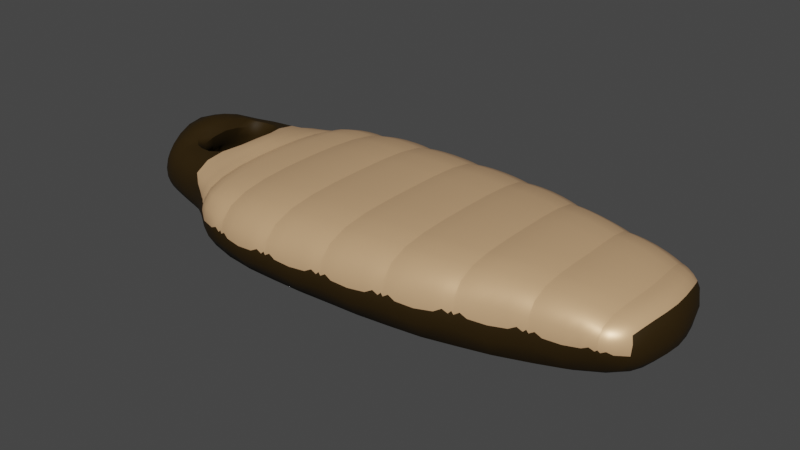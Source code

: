 # Source: Sleeping_Bag.blend  (saved by Blender 3.6.11; exported with 4.5.12 LTS)
import bpy
from mathutils import Matrix  # noqa: F401  (used for matrix-valued properties, if any)

bpy.ops.wm.read_factory_settings(use_empty=True)
scene = bpy.context.scene
scene.name = 'Scene'

# ---- materials (node trees are filled in below, after node groups)
mat_dark = bpy.data.materials.new('Dark')
mat_light = bpy.data.materials.new('Light')

# ---- node groups
ng_auto_smooth = bpy.data.node_groups.new('Auto Smooth', 'GeometryNodeTree')
_s = ng_auto_smooth.interface.new_socket(name='Geometry', in_out='OUTPUT', socket_type='NodeSocketGeometry')
_s = ng_auto_smooth.interface.new_socket(name='Geometry', in_out='INPUT', socket_type='NodeSocketGeometry')
_s = ng_auto_smooth.interface.new_socket(name='Angle', in_out='INPUT', socket_type='NodeSocketFloat')
_s.subtype = 'ANGLE'
_s.min_value = 0.0
_s.max_value = 3.142
ng_auto_smooth.is_modifier = True
_N = ng_auto_smooth.nodes; _L = ng_auto_smooth.links
n0 = _N.new('NodeGroupOutput'); n0.name = 'Group Output'; n0.location = (480, -100)
n1 = _N.new('NodeGroupInput'); n1.name = 'Group Input'; n1.location = (-420, -300)
n2 = _N.new('NodeGroupInput'); n2.name = 'Group Input.001'; n2.location = (-60, -100)
n3 = _N.new('GeometryNodeSetShadeSmooth'); n3.name = 'Set Shade Smooth'; n3.location = (120, -100)
n3.domain = 'EDGE'
n4 = _N.new('GeometryNodeSetShadeSmooth'); n4.name = 'Set Shade Smooth.001'; n4.location = (300, -100)
n5 = _N.new('GeometryNodeInputMeshEdgeAngle'); n5.name = 'Edge Angle'; n5.location = (-420, -220)
n6 = _N.new('GeometryNodeInputEdgeSmooth'); n6.name = 'Is Edge Smooth'; n6.location = (-60, -160)
n7 = _N.new('GeometryNodeInputShadeSmooth'); n7.name = 'Is Face Smooth'; n7.location = (-240, -340)
n8 = _N.new('FunctionNodeBooleanMath'); n8.name = 'Boolean Math'; n8.location = (-60, -220)
n9 = _N.new('FunctionNodeCompare'); n9.name = 'Compare'; n9.location = (-240, -180)
n9.operation = 'LESS_EQUAL'
_L.new(n5.outputs[0], n9.inputs[0])
_L.new(n4.outputs[0], n0.inputs[0])
_L.new(n1.outputs[1], n9.inputs[1])
_L.new(n9.outputs[0], n8.inputs[0])
_L.new(n7.outputs[0], n8.inputs[1])
_L.new(n2.outputs[0], n3.inputs[0])
_L.new(n6.outputs[0], n3.inputs[1])
_L.new(n3.outputs[0], n4.inputs[0])
_L.new(n8.outputs[0], n3.inputs[2])
n0.is_active_output = True

# ---- material node trees
mat_dark.use_nodes = True; mat_dark.node_tree.nodes.clear()
_N = mat_dark.node_tree.nodes; _L = mat_dark.node_tree.links
n0 = _N.new('ShaderNodeBsdfPrincipled'); n0.name = 'Principled BSDF'; n0.location = (10, 300)
n0.distribution = 'GGX'
n0.subsurface_method = 'RANDOM_WALK_SKIN'
n0.inputs[0].default_value = (0.02581, 0.01406, 0.001324, 1.0)
n0.inputs[2].default_value = 0.6447
n0.inputs[3].default_value = 1.45
n0.inputs[13].default_value = 0.2107
n0.inputs[27].default_value = (0.0, 0.0, 0.0, 1.0)
n0.inputs[28].default_value = 1.0
n1 = _N.new('ShaderNodeOutputMaterial'); n1.name = 'Material Output'; n1.location = (300, 300)
_L.new(n0.outputs[0], n1.inputs[0])
n1.is_active_output = True
mat_light.use_nodes = True; mat_light.node_tree.nodes.clear()
_N = mat_light.node_tree.nodes; _L = mat_light.node_tree.links
n0 = _N.new('ShaderNodeBsdfPrincipled'); n0.name = 'Principled BSDF'; n0.location = (10, 300)
n0.distribution = 'GGX'
n0.subsurface_method = 'RANDOM_WALK_SKIN'
n0.inputs[0].default_value = (0.8, 0.484, 0.2583, 1.0)
n0.inputs[1].default_value = 0.3082
n0.inputs[2].default_value = 0.4119
n0.inputs[3].default_value = 1.45
n0.inputs[13].default_value = 0.5063
n0.inputs[27].default_value = (0.0, 0.0, 0.0, 1.0)
n0.inputs[28].default_value = 1.0
n1 = _N.new('ShaderNodeOutputMaterial'); n1.name = 'Material Output'; n1.location = (300, 300)
_L.new(n0.outputs[0], n1.inputs[0])
n1.is_active_output = True

# ---- world
world_world = bpy.data.worlds.new('World'); scene.world = world_world
world_world.use_nodes = True; world_world.node_tree.nodes.clear()
_N = world_world.node_tree.nodes; _L = world_world.node_tree.links
n0 = _N.new('ShaderNodeOutputWorld'); n0.name = 'World Output'; n0.location = (300, 300)
n1 = _N.new('ShaderNodeBackground'); n1.name = 'Background'; n1.location = (10, 300)
n1.inputs[0].default_value = (0.05088, 0.05088, 0.05088, 1.0)
_L.new(n1.outputs[0], n0.inputs[0])
n0.is_active_output = True
world_world.color = (0.05088, 0.05088, 0.05088)
world_world.use_sun_shadow = False
world_world.sun_shadow_jitter_overblur = 0.0

# ---- meshes
me_sleeping_bag = bpy.data.meshes.new('Sleeping Bag')
me_sleeping_bag.from_pydata([(1.837, 0.3859, 0.1343), (0.2091, 0.7758, 0.2394), (0.649, 0.7107, 0.2515), (1.078, 0.6002, 0.2474), (1.5, 0.526, 0.2236), (1.916, 0.0, 0.1932), (1.539, 0.0, 0.276), (1.1, 0.0, 0.3137), (0.6667, 0.0, 0.3254), (0.2222, 0.0, 0.3101), (1.88, 0.4231, 0.0), (0.2075, 0.8562, 0.0), (0.651, 0.788, 0.0), (1.077, 0.6495, 0.0), (1.512, 0.5566, 0.0), (1.982, 0.0, 0.0), (-1.908, 0.3968, 0.1551), (-0.232, 0.8106, 0.2282), (-0.6675, 0.8247, 0.2196), (-1.07, 0.7776, 0.2021), (-1.305, 0.5935, 0.177), (-2.055, 0.0, 0.3453), (-1.234, 0.0, 0.2842), (-1.111, 0.0, 0.2717), (-0.6667, 0.0, 0.2943), (-0.2222, 0.0, 0.3015), (-1.952, 0.434, 0.008643), (-0.2356, 0.8923, 0.0), (-0.6694, 0.9187, 0.0), (-1.071, 0.8365, 0.02475), (-1.305, 0.6453, 0.0006058), (-2.157, 0.0, 0.0), (1.837, 0.3859, -0.1343), (0.2085, 0.8083, -0.2589), (0.6495, 0.7409, -0.2783), (1.079, 0.6214, -0.2749), (1.5, 0.526, -0.2236), (1.916, 0.0, -0.1932), (1.539, 0.0, -0.276), (1.1, 0.0, -0.3137), (0.6667, 0.0, -0.3254), (0.2222, 0.0, -0.3101), (-1.95, 0.3968, -0.1067), (-0.2332, 0.844, -0.2459), (-0.67, 0.8639, -0.2379), (-1.085, 0.8244, -0.2248), (-1.305, 0.5935, -0.176), (-2.103, 0.0, -0.2651), (-1.234, 0.0, -0.2842), (-1.111, 0.0, -0.2717), (-0.6667, 0.0, -0.2943), (-0.2222, 0.0, -0.3015), (1.888, 0.2225, 0.1854), (1.52, 0.2712, 0.2726), (1.083, 0.3488, 0.3111), (0.6545, 0.4313, 0.3005), (0.2167, 0.4539, 0.3078), (1.918, 0.2225, 0.0), (-1.982, 0.2533, 0.2829), (-1.313, 0.3031, 0.2362), (-1.111, 0.4609, 0.2485), (-0.6667, 0.4609, 0.2906), (-0.2232, 0.464, 0.3026), (-2.061, 0.251, 0.0), (1.888, 0.2225, -0.1854), (1.52, 0.2712, -0.2726), (1.083, 0.3488, -0.3111), (0.6545, 0.4313, -0.3005), (0.2167, 0.4539, -0.3078), (-2.064, 0.2533, -0.2027), (-1.313, 0.3031, -0.2362), (-1.111, 0.4609, -0.2485), (-0.6667, 0.4609, -0.2906), (-0.2232, 0.464, -0.3026), (-1.952, 0.434, 0.008643), (-1.454, 0.5456, 0.1769), (-1.657, 0.496, 0.1717), (-1.791, 0.4559, 0.1654), (-1.391, 0.0, 0.311), (-1.72, 0.0, 0.3257), (-1.485, 0.5607, 0.003784), (-1.657, 0.5183, 0.007569), (-1.792, 0.4758, 0.01135), (-1.484, 0.5357, -0.1632), (-1.657, 0.496, -0.1447), (-1.791, 0.4559, -0.1248), (-1.485, 0.0, -0.2666), (-1.698, 0.0, -0.2661), (-1.917, 0.0, -0.2656), (-1.485, 0.2906, -0.2255), (-1.657, 0.2782, -0.2179), (-1.896, 0.2657, -0.2103), (-1.729, 0.2402, 0.2536), (-1.657, 0.2782, 0.258), (-1.464, 0.2752, 0.249), (-1.391, 0.0, -0.1065), (-1.6, 0.0, -0.1155), (-1.845, 0.0, -0.09593), (-1.821, 0.2181, -0.1443), (-1.651, 0.2521, -0.1493), (-1.477, 0.2455, -0.1486), (-1.729, 0.2402, 0.1131), (-1.833, 0.2402, -0.02747), (-1.657, 0.2782, -0.02314), (-1.657, 0.2782, 0.1174), (-1.391, 0.0, 0.1714), (-1.464, 0.2752, 0.1088), (-1.464, 0.2752, -0.03155), (-1.72, 0.0, 0.1852), (-1.9, 0.0, 0.04462), (-0.9758, 0.0, -0.1342), (-1.062, 0.2455, -0.1655), (-0.9758, 0.0, -0.000356), (-1.049, 0.2752, -0.05416), (-0.9758, 0.0, 0.1352), (-1.049, 0.2752, 0.08117), (-1.305, 0.6181, 0.09322), (1.704, 0.4901, 0.1675), (1.642, 0.5003, 0.1831), (1.679, 0.49, 0.1654), (0.465, 0.735, 0.2394), (0.4025, 0.7442, 0.2376), (0.4401, 0.7346, 0.229), (0.8992, 0.6439, 0.2424), (0.8371, 0.6599, 0.243), (0.8746, 0.6468, 0.2331), (1.325, 0.554, 0.2269), (1.263, 0.565, 0.2304), (1.3, 0.5544, 0.2191), (0.4804, 0.0, 0.3117), (0.4181, 0.0, 0.3095), (0.4554, 0.0, 0.3013), (0.919, 0.0, 0.3115), (0.8573, 0.0, 0.3131), (0.8943, 0.0, 0.3032), (1.355, 0.0, 0.285), (1.293, 0.0, 0.2903), (1.33, 0.0, 0.2785), (1.763, 0.0, 0.221), (1.701, 0.0, 0.2346), (1.739, 0.0, 0.2182), (1.268, 0.6061, 0.0), (1.33, 0.5928, 0.0), (1.305, 0.5944, 0.0), (0.8381, 0.7251, 0.0), (0.8991, 0.7053, 0.0), (0.8751, 0.7101, 0.0), (0.4027, 0.8232, 0.0), (0.4651, 0.8136, 0.0), (0.4402, 0.8134, 0.0), (1.671, 0.517, 0.0), (1.731, 0.5032, 0.0), (1.707, 0.5053, 0.0), (0.02459, 0.787, 0.2275), (-0.03799, 0.792, 0.226), (-0.0004156, 0.7845, 0.2174), (-0.4137, 0.8129, 0.2175), (-0.4763, 0.8149, 0.2162), (-0.4387, 0.809, 0.2075), (-0.833, 0.8011, 0.2053), (-0.8956, 0.7938, 0.2026), (-0.8579, 0.7925, 0.1945), (-1.212, 0.6609, 0.1813), (-1.156, 0.7045, 0.1872), (-1.177, 0.6769, 0.1732), (0.036, 0.0, 0.2993), (-0.02648, 0.0, 0.2981), (0.011, 0.0, 0.2894), (-0.4084, 0.0, 0.2913), (-0.471, 0.0, 0.2903), (-0.4334, 0.0, 0.2815), (-0.853, 0.0, 0.2774), (-0.9152, 0.0, 0.2743), (-0.8779, 0.0, 0.2666), (-1.137, 0.0, 0.2675), (-1.198, 0.0, 0.2737), (-1.162, 0.0, 0.2615), (-0.8965, 0.8676, 0.007427), (-0.8344, 0.8803, 0.003596), (-0.8591, 0.8689, -0.004012), (-0.479, 0.9036, 0.0), (-0.4165, 0.8998, 0.0), (-0.4415, 0.8968, 0.0), (-0.04058, 0.8731, 0.0), (0.02193, 0.868, 0.0), (-0.003051, 0.8656, 0.0), (-1.237, 0.3572, 0.2355), (-1.18, 0.4014, 0.2389), (-1.201, 0.3733, 0.226), (-0.9151, 0.4571, 0.2595), (-0.8531, 0.4571, 0.2654), (-0.8779, 0.4522, 0.2532), (-0.4714, 0.4585, 0.2887), (-0.4089, 0.4589, 0.2904), (-0.4339, 0.4538, 0.2802), (0.03278, 0.4545, 0.2985), (-0.02972, 0.4559, 0.2977), (0.007776, 0.4503, 0.2888), (1.677, 0.2475, 0.2298), (1.74, 0.2392, 0.215), (1.715, 0.2381, 0.2126), (1.275, 0.3119, 0.2877), (1.337, 0.3008, 0.2822), (1.313, 0.3013, 0.2755), (0.8424, 0.3924, 0.2982), (0.9045, 0.3804, 0.2997), (0.8798, 0.3814, 0.2894), (0.4092, 0.4404, 0.2976), (0.4715, 0.4372, 0.2966), (0.4466, 0.4339, 0.2878), (-1.212, 0.6996, 0.06275), (-1.158, 0.7506, 0.04676), (-1.177, 0.7186, 0.0426)], [], [(118, 4, 53, 198), (73, 68, 41, 51), (121, 1, 56, 207), (124, 2, 55, 204), (127, 3, 54, 201), (54, 205, 132, 7), (53, 202, 135, 6), (52, 199, 138, 5), (13, 141, 143, 142, 14, 36, 35), (57, 52, 5, 15), (18, 61, 192, 157), (82, 26, 16, 77), (19, 60, 189, 160), (20, 59, 186, 162), (60, 23, 172, 189), (59, 22, 175, 186), (28, 44, 45, 29, 177, 179, 178), (94, 78, 22, 59), (63, 31, 21, 58), (154, 17, 62, 196), (11, 184, 153, 1), (14, 150, 152, 151, 10, 32, 36), (11, 147, 149, 148, 12, 34, 33), (12, 144, 146, 145, 13, 35, 34), (67, 40, 41, 68), (66, 39, 40, 67), (65, 38, 39, 66), (64, 37, 38, 65), (57, 15, 37, 64), (29, 30, 116, 210, 212, 211), (82, 85, 42, 26), (33, 43, 27, 183, 185, 184, 11), (27, 43, 44, 28, 180, 182, 181), (29, 45, 46, 30), (72, 73, 51, 50), (71, 72, 50, 49), (70, 71, 49, 48), (89, 70, 48, 86), (63, 69, 47, 31), (26, 42, 69, 63), (83, 46, 70, 89), (46, 45, 71, 70), (45, 44, 72, 71), (44, 43, 73, 72), (10, 57, 64, 32), (32, 64, 65, 36), (36, 65, 66, 35), (35, 66, 67, 34), (34, 67, 68, 33), (33, 68, 73, 43), (26, 63, 58, 16), (75, 94, 59, 20), (62, 25, 166, 196), (177, 29, 19, 160), (180, 28, 18, 157), (10, 0, 52, 57), (2, 120, 208, 55), (55, 208, 129, 8), (4, 126, 202, 53), (3, 123, 205, 54), (16, 58, 92, 77), (77, 92, 93, 76), (76, 93, 94, 75), (42, 85, 91, 69), (85, 84, 90, 91), (84, 83, 89, 90), (69, 91, 88, 47), (91, 90, 87, 88), (90, 89, 86, 87), (30, 46, 83, 80), (80, 83, 84, 81), (81, 84, 85, 82), (58, 21, 79, 92), (103, 102, 98, 99), (30, 80, 75, 116), (80, 81, 76, 75), (81, 82, 77, 76), (61, 24, 169, 192), (98, 97, 96, 99), (99, 96, 95, 100), (106, 107, 113, 115), (102, 109, 97, 98), (107, 103, 99, 100), (94, 93, 104, 106), (106, 104, 103, 107), (92, 79, 108, 101), (101, 108, 109, 102), (78, 94, 106, 105), (107, 100, 111, 113), (93, 92, 101, 104), (104, 101, 102, 103), (112, 113, 111, 110), (114, 115, 113, 112), (105, 106, 115, 114), (100, 95, 110, 111), (116, 75, 20), (116, 20, 162, 210), (163, 187, 60, 19), (195, 165, 9, 56), (11, 1, 121, 147), (12, 2, 124, 144), (13, 3, 127, 141), (14, 4, 118, 150), (27, 181, 156, 17), (28, 178, 159, 18), (211, 163, 19, 29), (183, 27, 17, 154), (187, 174, 23, 60), (190, 171, 24, 61), (193, 168, 25, 62), (159, 190, 61, 18), (156, 193, 62, 17), (1, 153, 195, 56), (198, 53, 6, 139), (201, 54, 7, 136), (204, 55, 8, 133), (207, 56, 9, 130), (142, 126, 4, 14), (145, 123, 3, 13), (148, 120, 2, 12), (151, 117, 0, 10), (163, 211, 212, 164), (164, 212, 210, 162), (165, 195, 197, 167), (167, 197, 196, 166), (121, 207, 209, 122), (122, 209, 208, 120), (124, 204, 206, 125), (125, 206, 205, 123), (127, 201, 203, 128), (128, 203, 202, 126), (118, 198, 200, 119), (119, 200, 199, 117), (193, 156, 158, 194), (194, 158, 157, 192), (190, 159, 161, 191), (191, 161, 160, 189), (187, 163, 164, 188), (188, 164, 162, 186), (154, 196, 197, 155), (155, 197, 195, 153), (174, 187, 188, 176), (176, 188, 186, 175), (171, 190, 191, 173), (173, 191, 189, 172), (168, 193, 194, 170), (170, 194, 192, 169), (177, 160, 161, 179), (179, 161, 159, 178), (180, 157, 158, 182), (182, 158, 156, 181), (183, 154, 155, 185), (185, 155, 153, 184), (198, 139, 140, 200), (200, 140, 138, 199), (201, 136, 137, 203), (203, 137, 135, 202), (204, 133, 134, 206), (206, 134, 132, 205), (207, 130, 131, 209), (209, 131, 129, 208), (126, 142, 143, 128), (128, 143, 141, 127), (123, 145, 146, 125), (125, 146, 144, 124), (120, 148, 149, 122), (122, 149, 147, 121), (117, 151, 152, 119), (119, 152, 150, 118), (0, 117, 199, 52)])
me_sleeping_bag.polygons.foreach_set('use_smooth', [True] * 170)
me_sleeping_bag.polygons.foreach_set('material_index', [1, 0, 1, 1, 1, 1, 1, 1, 0, 0, 1, 0, 1, 1, 1, 1, 0, 1, 0, 1, 1, 0, 0, 0, 0, 0, 0, 0, 0, 0, 0, 0, 0, 0, 0, 0, 0, 0, 0, 0, 0, 0, 0, 0, 0, 0, 0, 0, 0, 0, 0, 1, 1, 1, 1, 0, 1, 1, 1, 1, 0, 0, 0, 0, 0, 0, 0, 0, 0, 0, 0, 0, 0, 0, 0, 0, 0, 1, 0, 0, 0, 0, 0, 0, 0, 0, 0, 0, 0, 0, 0, 0, 0, 0, 0, 1, 1, 1, 1, 1, 1, 1, 1, 1, 1, 1, 1, 1, 1, 1, 1, 1, 1, 1, 1, 1, 1, 1, 1, 1, 1, 1, 1, 1, 1, 1, 1, 1, 1, 1, 1, 1, 1, 1, 1, 1, 1, 1, 1, 1, 1, 1, 1, 1, 1, 1, 1, 1, 1, 1, 1, 1, 1, 1, 1, 1, 1, 1, 1, 1, 1, 1, 1, 1, 1, 1, 1, 1, 1, 1])
_k = set([(119, 152), (119, 200), (122, 149), (122, 209), (125, 146), (125, 206), (128, 143), (128, 203), (131, 209), (134, 206), (137, 203), (140, 200), (155, 185), (155, 197), (158, 182), (158, 194), (161, 179), (161, 191), (164, 188), (164, 212), (167, 197), (170, 194), (173, 191), (176, 188)])
me_sleeping_bag.attributes.new('sharp_edge', 'BOOLEAN', 'EDGE').data.foreach_set('value', [ (min(e.vertices), max(e.vertices)) in _k for e in me_sleeping_bag.edges])
_uv = me_sleeping_bag.uv_layers.new(name='UVMap')
_uv.uv.foreach_set('vector', [0.6415, 0.5, 0.6528, 0.5, 0.6528, 0.5625, 0.6412, 0.5625, 0.7361, 0.5625, 0.7361, 0.5625, 0.7361, 0.625, 0.7361, 0.625, 0.7242, 0.5, 0.7361, 0.5, 0.7361, 0.5625, 0.7242, 0.5625, 0.6965, 0.5, 0.7083, 0.5, 0.7083, 0.5625, 0.6965, 0.5625, 0.6687, 0.5, 0.6806, 0.5, 0.6806, 0.5625, 0.6686, 0.5625, 0.6806, 0.5625, 0.6924, 0.5625, 0.6925, 0.625, 0.6806, 0.625, 0.6528, 0.5625, 0.6647, 0.5625, 0.6647, 0.625, 0.6528, 0.625, 0.625, 0.5625, 0.6365, 0.5625, 0.6366, 0.625, 0.625, 0.625, 0.5, 0.4444, 0.5, 0.4563, 0.5, 0.4583, 0.5, 0.4603, 0.5, 0.4722, 0.625, 0.4722, 0.625, 0.4444, 0.5, 0.5625, 0.625, 0.5625, 0.625, 0.625, 0.5, 0.625, 0.7083, 0.5, 0.7083, 0.5625, 0.7203, 0.5625, 0.7202, 0.5, 0.5, 0.4931, 0.5, 0.5, 0.625, 0.5, 0.625, 0.4931, 0.6806, 0.5, 0.6806, 0.5625, 0.6925, 0.5625, 0.6923, 0.5, 0.6528, 0.5, 0.6528, 0.5625, 0.6628, 0.5625, 0.6634, 0.5, 0.6806, 0.5625, 0.6806, 0.625, 0.6925, 0.625, 0.6925, 0.5625, 0.6528, 0.5625, 0.6528, 0.625, 0.6598, 0.625, 0.6628, 0.5625, 0.5, 0.4167, 0.625, 0.4167, 0.625, 0.4444, 0.5167, 0.4444, 0.5096, 0.4327, 0.5083, 0.4306, 0.507, 0.4284, 0.6458, 0.5625, 0.6458, 0.625, 0.6528, 0.625, 0.6528, 0.5625, 0.5, 0.5625, 0.5, 0.625, 0.625, 0.625, 0.625, 0.5625, 0.7361, 0.5, 0.7361, 0.5, 0.7361, 0.5625, 0.7361, 0.5625, 0.5, 0.3889, 0.5, 0.3889, 0.625, 0.3889, 0.625, 0.3889, 0.5, 0.4722, 0.5, 0.4839, 0.5, 0.4861, 0.5, 0.4884, 0.5, 0.5, 0.625, 0.5, 0.625, 0.4722, 0.5, 0.3889, 0.5, 0.4008, 0.5, 0.4028, 0.5, 0.4047, 0.5, 0.4167, 0.625, 0.4167, 0.625, 0.3889, 0.5, 0.4167, 0.5, 0.4286, 0.5, 0.4306, 0.5, 0.4325, 0.5, 0.4444, 0.625, 0.4444, 0.625, 0.4167, 0.7083, 0.5625, 0.7083, 0.625, 0.7361, 0.625, 0.7361, 0.5625, 0.6806, 0.5625, 0.6806, 0.625, 0.7083, 0.625, 0.7083, 0.5625, 0.6528, 0.5625, 0.6528, 0.625, 0.6806, 0.625, 0.6806, 0.5625, 0.625, 0.5625, 0.625, 0.625, 0.6528, 0.625, 0.6528, 0.5625, 0.5, 0.5625, 0.5, 0.625, 0.625, 0.625, 0.625, 0.5625, 0.5167, 0.4444, 0.5, 0.4722, 0.5656, 0.4722, 0.5469, 0.4616, 0.5411, 0.4583, 0.5354, 0.4551, 0.5, 0.4931, 0.625, 0.4931, 0.625, 0.5, 0.5, 0.5, 0.625, 0.3889, 0.625, 0.3889, 0.5, 0.3889, 0.5, 0.3889, 0.5, 0.3889, 0.5, 0.3889, 0.5, 0.3889, 0.5, 0.3889, 0.625, 0.3889, 0.625, 0.4167, 0.5, 0.4167, 0.5, 0.4048, 0.5, 0.4028, 0.5, 0.4008, 0.5167, 0.4444, 0.625, 0.4444, 0.625, 0.4722, 0.5, 0.4722, 0.7083, 0.5625, 0.7361, 0.5625, 0.7361, 0.625, 0.7083, 0.625, 0.6806, 0.5625, 0.7083, 0.5625, 0.7083, 0.625, 0.6806, 0.625, 0.6528, 0.5625, 0.6806, 0.5625, 0.6806, 0.625, 0.6528, 0.625, 0.6458, 0.5625, 0.6528, 0.5625, 0.6528, 0.625, 0.6458, 0.625, 0.5, 0.5625, 0.625, 0.5625, 0.625, 0.625, 0.5, 0.625, 0.5, 0.5, 0.625, 0.5, 0.625, 0.5625, 0.5, 0.5625, 0.6458, 0.5, 0.6528, 0.5, 0.6528, 0.5625, 0.6458, 0.5625, 0.6528, 0.5, 0.6806, 0.5, 0.6806, 0.5625, 0.6528, 0.5625, 0.6806, 0.5, 0.7083, 0.5, 0.7083, 0.5625, 0.6806, 0.5625, 0.7083, 0.5, 0.7361, 0.5, 0.7361, 0.5625, 0.7083, 0.5625, 0.5, 0.5, 0.5, 0.5625, 0.625, 0.5625, 0.625, 0.5, 0.625, 0.5, 0.625, 0.5625, 0.6528, 0.5625, 0.6528, 0.5, 0.6528, 0.5, 0.6528, 0.5625, 0.6806, 0.5625, 0.6806, 0.5, 0.6806, 0.5, 0.6806, 0.5625, 0.7083, 0.5625, 0.7083, 0.5, 0.7083, 0.5, 0.7083, 0.5625, 0.7361, 0.5625, 0.7361, 0.5, 0.7361, 0.5, 0.7361, 0.5625, 0.7361, 0.5625, 0.7361, 0.5, 0.5, 0.5, 0.5, 0.5625, 0.625, 0.5625, 0.625, 0.5, 0.647, 0.5, 0.6458, 0.5625, 0.6528, 0.5625, 0.6528, 0.5, 0.7361, 0.5625, 0.7361, 0.625, 0.7361, 0.625, 0.7361, 0.5625, 0.5096, 0.4327, 0.5167, 0.4444, 0.625, 0.4444, 0.625, 0.4327, 0.5, 0.4048, 0.5, 0.4167, 0.625, 0.4167, 0.625, 0.4048, 0.5, 0.5, 0.625, 0.5, 0.625, 0.5625, 0.5, 0.5625, 0.7083, 0.5, 0.7202, 0.5, 0.7202, 0.5625, 0.7083, 0.5625, 0.7083, 0.5625, 0.7202, 0.5625, 0.7203, 0.625, 0.7083, 0.625, 0.6528, 0.5, 0.6646, 0.5, 0.6647, 0.5625, 0.6528, 0.5625, 0.6806, 0.5, 0.6924, 0.5, 0.6924, 0.5625, 0.6806, 0.5625, 0.625, 0.5, 0.625, 0.5625, 0.6319, 0.5625, 0.6319, 0.5, 0.6319, 0.5, 0.6319, 0.5625, 0.6389, 0.5625, 0.6389, 0.5, 0.6389, 0.5, 0.6389, 0.5625, 0.6458, 0.5625, 0.647, 0.5, 0.625, 0.5, 0.6319, 0.5, 0.6319, 0.5625, 0.625, 0.5625, 0.6319, 0.5, 0.6389, 0.5, 0.6389, 0.5625, 0.6319, 0.5625, 0.6389, 0.5, 0.6458, 0.5, 0.6458, 0.5625, 0.6389, 0.5625, 0.625, 0.5625, 0.6319, 0.5625, 0.6319, 0.625, 0.625, 0.625, 0.6319, 0.5625, 0.6389, 0.5625, 0.6389, 0.625, 0.6319, 0.625, 0.6389, 0.5625, 0.6458, 0.5625, 0.6458, 0.625, 0.6389, 0.625, 0.5, 0.4722, 0.625, 0.4722, 0.625, 0.4792, 0.5, 0.4792, 0.5, 0.4792, 0.625, 0.4792, 0.625, 0.4861, 0.5, 0.4861, 0.5, 0.4861, 0.625, 0.4861, 0.625, 0.4931, 0.5, 0.4931, 0.625, 0.5625, 0.625, 0.625, 0.6319, 0.625, 0.6319, 0.5625, 0.6389, 0.5625, 0.6319, 0.5625, 0.6319, 0.5625, 0.6389, 0.5625, 0.5, 0.4722, 0.5, 0.4792, 0.625, 0.478, 0.5656, 0.4722, 0.5, 0.4792, 0.5, 0.4861, 0.625, 0.4861, 0.625, 0.478, 0.5, 0.4861, 0.5, 0.4931, 0.625, 0.4931, 0.625, 0.4861, 0.7083, 0.5625, 0.7083, 0.625, 0.7203, 0.625, 0.7203, 0.5625, 0.6319, 0.5625, 0.6319, 0.625, 0.6389, 0.625, 0.6389, 0.5625, 0.6389, 0.5625, 0.6389, 0.625, 0.6458, 0.625, 0.6458, 0.5625, 0.6458, 0.5625, 0.6458, 0.5625, 0.6458, 0.5625, 0.6458, 0.5625, 0.6319, 0.5625, 0.6319, 0.625, 0.6319, 0.625, 0.6319, 0.5625, 0.6458, 0.5625, 0.6389, 0.5625, 0.6389, 0.5625, 0.6458, 0.5625, 0.6458, 0.5625, 0.6389, 0.5625, 0.6389, 0.5625, 0.6458, 0.5625, 0.6458, 0.5625, 0.6389, 0.5625, 0.6389, 0.5625, 0.6458, 0.5625, 0.6319, 0.5625, 0.6319, 0.625, 0.6319, 0.625, 0.6319, 0.5625, 0.6319, 0.5625, 0.6319, 0.625, 0.6319, 0.625, 0.6319, 0.5625, 0.6458, 0.625, 0.6458, 0.5625, 0.6458, 0.5625, 0.6458, 0.625, 0.6458, 0.5625, 0.6458, 0.5625, 0.6458, 0.5625, 0.6458, 0.5625, 0.6389, 0.5625, 0.6319, 0.5625, 0.6319, 0.5625, 0.6389, 0.5625, 0.6389, 0.5625, 0.6319, 0.5625, 0.6319, 0.5625, 0.6389, 0.5625, 0.6458, 0.625, 0.6458, 0.5625, 0.6458, 0.5625, 0.6458, 0.625, 0.6458, 0.625, 0.6458, 0.5625, 0.6458, 0.5625, 0.6458, 0.625, 0.6458, 0.625, 0.6458, 0.5625, 0.6458, 0.5625, 0.6458, 0.625, 0.6458, 0.5625, 0.6458, 0.625, 0.6458, 0.625, 0.6458, 0.5625, 0.5656, 0.4722, 0.625, 0.478, 0.625, 0.4722, 0.5656, 0.4722, 0.625, 0.4722, 0.625, 0.4616, 0.5469, 0.4616, 0.67, 0.5, 0.6706, 0.5625, 0.6806, 0.5625, 0.6806, 0.5, 0.7361, 0.5625, 0.7361, 0.625, 0.7361, 0.625, 0.7361, 0.5625, 0.5, 0.3889, 0.625, 0.3889, 0.625, 0.4008, 0.5, 0.4008, 0.5, 0.4167, 0.625, 0.4167, 0.625, 0.4285, 0.5, 0.4286, 0.5, 0.4444, 0.625, 0.4444, 0.625, 0.4563, 0.5, 0.4563, 0.5, 0.4722, 0.625, 0.4722, 0.625, 0.4835, 0.5, 0.4839, 0.5, 0.3889, 0.5, 0.4008, 0.625, 0.4008, 0.625, 0.3889, 0.5, 0.4167, 0.507, 0.4284, 0.625, 0.4284, 0.625, 0.4167, 0.5354, 0.4551, 0.625, 0.455, 0.625, 0.4444, 0.5167, 0.4444, 0.5, 0.3889, 0.5, 0.3889, 0.625, 0.3889, 0.625, 0.3889, 0.6706, 0.5625, 0.6736, 0.625, 0.6806, 0.625, 0.6806, 0.5625, 0.6964, 0.5625, 0.6964, 0.625, 0.7083, 0.625, 0.7083, 0.5625, 0.7242, 0.5625, 0.7242, 0.625, 0.7361, 0.625, 0.7361, 0.5625, 0.6966, 0.5, 0.6964, 0.5625, 0.7083, 0.5625, 0.7083, 0.5, 0.7242, 0.5, 0.7242, 0.5625, 0.7361, 0.5625, 0.7361, 0.5, 0.7361, 0.5, 0.7361, 0.5, 0.7361, 0.5625, 0.7361, 0.5625, 0.6412, 0.5625, 0.6528, 0.5625, 0.6528, 0.625, 0.6412, 0.625, 0.6686, 0.5625, 0.6806, 0.5625, 0.6806, 0.625, 0.6686, 0.625, 0.6965, 0.5625, 0.7083, 0.5625, 0.7083, 0.625, 0.6964, 0.625, 0.7242, 0.5625, 0.7361, 0.5625, 0.7361, 0.625, 0.7242, 0.625, 0.5, 0.4603, 0.625, 0.4604, 0.625, 0.4722, 0.5, 0.4722, 0.5, 0.4325, 0.625, 0.4326, 0.625, 0.4444, 0.5, 0.4444, 0.5, 0.4047, 0.625, 0.4048, 0.625, 0.4167, 0.5, 0.4167, 0.5, 0.4884, 0.625, 0.4887, 0.625, 0.5, 0.5, 0.5, 0.625, 0.455, 0.5354, 0.4551, 0.5411, 0.4583, 0.625, 0.4583, 0.625, 0.4583, 0.5411, 0.4583, 0.5469, 0.4616, 0.625, 0.4616, 0.7361, 0.625, 0.7361, 0.5625, 0.7361, 0.5625, 0.7361, 0.625, 0.7361, 0.625, 0.7361, 0.5625, 0.7361, 0.5625, 0.7361, 0.625, 0.7242, 0.5, 0.7242, 0.5625, 0.7222, 0.5625, 0.7222, 0.5, 0.7222, 0.5, 0.7222, 0.5625, 0.7202, 0.5625, 0.7202, 0.5, 0.6965, 0.5, 0.6965, 0.5625, 0.6944, 0.5625, 0.6944, 0.5, 0.6944, 0.5, 0.6944, 0.5625, 0.6924, 0.5625, 0.6924, 0.5, 0.6687, 0.5, 0.6686, 0.5625, 0.6667, 0.5625, 0.6667, 0.5, 0.6667, 0.5, 0.6667, 0.5625, 0.6647, 0.5625, 0.6646, 0.5, 0.6415, 0.5, 0.6412, 0.5625, 0.6389, 0.5625, 0.6389, 0.5, 0.6389, 0.5, 0.6389, 0.5625, 0.6365, 0.5625, 0.6363, 0.5, 0.7242, 0.5625, 0.7242, 0.5, 0.7222, 0.5, 0.7222, 0.5625, 0.7222, 0.5625, 0.7222, 0.5, 0.7202, 0.5, 0.7203, 0.5625, 0.6964, 0.5625, 0.6966, 0.5, 0.6944, 0.5, 0.6944, 0.5625, 0.6944, 0.5625, 0.6944, 0.5, 0.6923, 0.5, 0.6925, 0.5625, 0.6706, 0.5625, 0.67, 0.5, 0.6667, 0.5, 0.6667, 0.5625, 0.6667, 0.5625, 0.6667, 0.5, 0.6634, 0.5, 0.6628, 0.5625, 0.7361, 0.5, 0.7361, 0.5625, 0.7361, 0.5625, 0.7361, 0.5, 0.7361, 0.5, 0.7361, 0.5625, 0.7361, 0.5625, 0.7361, 0.5, 0.6736, 0.625, 0.6706, 0.5625, 0.6667, 0.5625, 0.6667, 0.625, 0.6667, 0.625, 0.6667, 0.5625, 0.6628, 0.5625, 0.6598, 0.625, 0.6964, 0.625, 0.6964, 0.5625, 0.6944, 0.5625, 0.6944, 0.625, 0.6944, 0.625, 0.6944, 0.5625, 0.6925, 0.5625, 0.6925, 0.625, 0.7242, 0.625, 0.7242, 0.5625, 0.7222, 0.5625, 0.7222, 0.625, 0.7222, 0.625, 0.7222, 0.5625, 0.7203, 0.5625, 0.7203, 0.625, 0.5096, 0.4327, 0.625, 0.4327, 0.625, 0.4306, 0.5083, 0.4306, 0.5083, 0.4306, 0.625, 0.4306, 0.625, 0.4284, 0.507, 0.4284, 0.5, 0.4048, 0.625, 0.4048, 0.625, 0.4028, 0.5, 0.4028, 0.5, 0.4028, 0.625, 0.4028, 0.625, 0.4008, 0.5, 0.4008, 0.5, 0.3889, 0.625, 0.3889, 0.625, 0.3889, 0.5, 0.3889, 0.5, 0.3889, 0.625, 0.3889, 0.625, 0.3889, 0.5, 0.3889, 0.6412, 0.5625, 0.6412, 0.625, 0.6389, 0.625, 0.6389, 0.5625, 0.6389, 0.5625, 0.6389, 0.625, 0.6366, 0.625, 0.6365, 0.5625, 0.6686, 0.5625, 0.6686, 0.625, 0.6667, 0.625, 0.6667, 0.5625, 0.6667, 0.5625, 0.6667, 0.625, 0.6647, 0.625, 0.6647, 0.5625, 0.6965, 0.5625, 0.6964, 0.625, 0.6944, 0.625, 0.6944, 0.5625, 0.6944, 0.5625, 0.6944, 0.625, 0.6925, 0.625, 0.6924, 0.5625, 0.7242, 0.5625, 0.7242, 0.625, 0.7222, 0.625, 0.7222, 0.5625, 0.7222, 0.5625, 0.7222, 0.625, 0.7203, 0.625, 0.7202, 0.5625, 0.625, 0.4604, 0.5, 0.4603, 0.5, 0.4583, 0.625, 0.4583, 0.625, 0.4583, 0.5, 0.4583, 0.5, 0.4563, 0.625, 0.4563, 0.625, 0.4326, 0.5, 0.4325, 0.5, 0.4306, 0.625, 0.4306, 0.625, 0.4306, 0.5, 0.4306, 0.5, 0.4286, 0.625, 0.4285, 0.625, 0.4048, 0.5, 0.4047, 0.5, 0.4028, 0.625, 0.4028, 0.625, 0.4028, 0.5, 0.4028, 0.5, 0.4008, 0.625, 0.4008, 0.625, 0.4887, 0.5, 0.4884, 0.5, 0.4861, 0.625, 0.4861, 0.625, 0.4861, 0.5, 0.4861, 0.5, 0.4839, 0.625, 0.4835, 0.625, 0.5, 0.6363, 0.5, 0.6365, 0.5625, 0.625, 0.5625])
me_sleeping_bag.materials.append(mat_dark)
me_sleeping_bag.materials.append(mat_light)
me_sleeping_bag.use_mirror_y = True
me_sleeping_bag.use_mirror_z = True
me_sleeping_bag.update()

# ---- objects
ob_sleeping_bag = bpy.data.objects.new('Sleeping Bag', me_sleeping_bag)

# ---- transforms, parenting, visibility, modifiers, constraints
ob_sleeping_bag.location = (0.0, 0.0, 0.0)
ob_sleeping_bag.use_mesh_mirror_y = True
ob_sleeping_bag.use_mesh_mirror_z = True
_m = ob_sleeping_bag.modifiers.new('Mirror', 'MIRROR')
_m.use_axis = (False, True, False)
_m = ob_sleeping_bag.modifiers.new('Subdivision', 'SUBSURF')
_m.render_levels = 1
_m = ob_sleeping_bag.modifiers.new('Auto Smooth', 'NODES')
_m.node_group = ng_auto_smooth
_gi = [s.identifier for s in ng_auto_smooth.interface.items_tree if s.item_type == 'SOCKET' and s.in_out == 'INPUT']
_m[_gi[1]] = 0.7854  # Angle

# ---- collection membership
scene.collection.objects.link(ob_sleeping_bag)

# ---- scene / render settings (as saved in the file)
scene.frame_start = 1; scene.frame_end = 250; scene.frame_set(0)
scene.render.engine = 'CYCLES'
scene.cycles.sampling_pattern = 'TABULATED_SOBOL'
scene.cycles.bake_type = 'DIFFUSE'
scene.view_settings.view_transform = 'Filmic'
bpy.context.view_layer.update()

# ---- added for rendering (the .blend has no active camera and no usable light): camera, sun
cam_auto = bpy.data.cameras.new('AutoCamera')
cam_auto.lens = 50.0
cam_auto.sensor_width = 36.0
cam_auto.clip_end = 1000.0
ob_auto_camera = bpy.data.objects.new('AutoCamera', cam_auto)
scene.collection.objects.link(ob_auto_camera)
ob_auto_camera.location = (4.04833, -4.95433, 3.30227)
ob_auto_camera.rotation_euler = (1.09748, -7.21219e-08, 0.694738)
scene.camera = ob_auto_camera
light_auto_sun = bpy.data.lights.new('AutoSun', 'SUN')
light_auto_sun.energy = 3.0
light_auto_sun.angle = 0.0523599
ob_auto_sun = bpy.data.objects.new('AutoSun', light_auto_sun)
scene.collection.objects.link(ob_auto_sun)
ob_auto_sun.rotation_euler = (0.872665, 0.174533, 0.523599)
bpy.context.view_layer.update()
